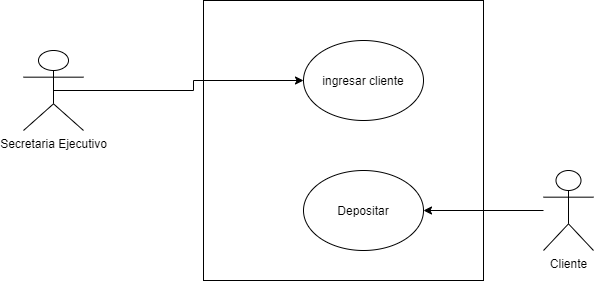

The diagram above was exported from draw.io. Its source (the exported page's mxGraphModel, read from the mxfile embedded in the PNG):
<mxGraphModel dx="868" dy="425" grid="1" gridSize="10" guides="1" tooltips="1" connect="1" arrows="1" fold="1" page="1" pageScale="1" pageWidth="827" pageHeight="1169" math="0" shadow="0">
  <root>
    <mxCell id="0" />
    <mxCell id="1" parent="0" />
    <mxCell id="ik2Am6Gb-YPkZ4X6l9zv-12" value="" style="whiteSpace=wrap;html=1;aspect=fixed;" vertex="1" parent="1">
      <mxGeometry x="350" y="60" width="280" height="280" as="geometry" />
    </mxCell>
    <mxCell id="ik2Am6Gb-YPkZ4X6l9zv-4" style="edgeStyle=orthogonalEdgeStyle;rounded=0;orthogonalLoop=1;jettySize=auto;html=1;exitX=0.5;exitY=0.5;exitDx=0;exitDy=0;exitPerimeter=0;" edge="1" parent="1" source="ik2Am6Gb-YPkZ4X6l9zv-1" target="ik2Am6Gb-YPkZ4X6l9zv-3">
      <mxGeometry relative="1" as="geometry" />
    </mxCell>
    <mxCell id="ik2Am6Gb-YPkZ4X6l9zv-1" value="Secretaria Ejecutivo" style="shape=umlActor;verticalLabelPosition=bottom;verticalAlign=top;html=1;outlineConnect=0;" vertex="1" parent="1">
      <mxGeometry x="170" y="110" width="60" height="80" as="geometry" />
    </mxCell>
    <mxCell id="ik2Am6Gb-YPkZ4X6l9zv-3" value="ingresar cliente" style="ellipse;whiteSpace=wrap;html=1;" vertex="1" parent="1">
      <mxGeometry x="450" y="100" width="120" height="80" as="geometry" />
    </mxCell>
    <mxCell id="ik2Am6Gb-YPkZ4X6l9zv-9" value="Depositar" style="ellipse;whiteSpace=wrap;html=1;" vertex="1" parent="1">
      <mxGeometry x="450" y="230" width="120" height="80" as="geometry" />
    </mxCell>
    <mxCell id="ik2Am6Gb-YPkZ4X6l9zv-10" value="Cliente" style="shape=umlActor;verticalLabelPosition=bottom;verticalAlign=top;html=1;outlineConnect=0;" vertex="1" parent="1">
      <mxGeometry x="690" y="230" width="50" height="80" as="geometry" />
    </mxCell>
    <mxCell id="ik2Am6Gb-YPkZ4X6l9zv-11" value="" style="endArrow=classic;html=1;" edge="1" parent="1" source="ik2Am6Gb-YPkZ4X6l9zv-10" target="ik2Am6Gb-YPkZ4X6l9zv-9">
      <mxGeometry width="50" height="50" relative="1" as="geometry">
        <mxPoint x="390" y="310" as="sourcePoint" />
        <mxPoint x="440" y="260" as="targetPoint" />
      </mxGeometry>
    </mxCell>
  </root>
</mxGraphModel>